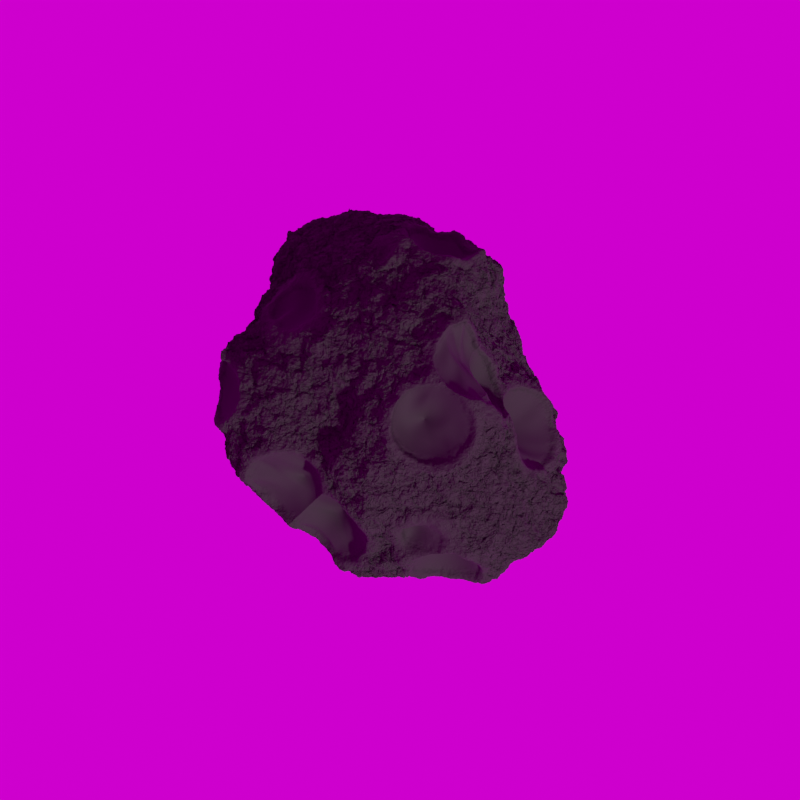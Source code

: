 # Source: SmallAsteroid.blend  (saved by Blender 2.92.15; exported with 4.5.12 LTS)
import bpy
from mathutils import Matrix  # noqa: F401  (used for matrix-valued properties, if any)

bpy.ops.wm.read_factory_settings(use_empty=True)
scene = bpy.context.scene
scene.name = 'Scene'

# ---- collections
col_collection = bpy.data.collections.new('Collection'); scene.collection.children.link(col_collection)

# ---- images (referenced by path relative to the original .blend; pixels are not part of the script)
import os
ASSET_DIR = os.environ.get("B2B_ASSET_DIR", "")  # directory of the original .blend (textures are referenced by path, not embedded)
HERE = os.path.dirname(os.path.abspath(__file__))  # packed textures are extracted next to this script under _unpacked/

def load_image(name, relpath, width, height, colorspace="sRGB"):
    """Load a texture the original file referenced (path relative to the .blend, or extracted next to this script)."""
    p = next((c for c in (os.path.join(HERE, relpath), os.path.join(ASSET_DIR, relpath)) if relpath and os.path.exists(c)), "")
    if p:
        img = bpy.data.images.load(p, check_existing=True)
        img.name = name
    else:  # same state as the original file: an image datablock whose file is absent (Cycles renders it pink)
        img = bpy.data.images.new(name, width, height)
        img.source = "FILE"
        img.filepath = "//" + (relpath or name)
    img.colorspace_settings.name = colorspace
    return img
img_cannon_4k_exr = load_image('cannon_4k.exr', 'cannon_4k.exr', 1024, 1024, 'Linear Rec.709')

# ---- materials (node trees are filled in below, after node groups)
mat_material = bpy.data.materials.new('Material')
mat_material.displacement_method = 'DISPLACEMENT'
mat_material.alpha_threshold = 0.0
mat_material.line_color = (0.0, 0.0, 0.0, 1.0)

# ---- node groups
ng_nodegroup = bpy.data.node_groups.new('NodeGroup', 'ShaderNodeTree')
_s = ng_nodegroup.interface.new_socket(name='Vector', in_out='OUTPUT', socket_type='NodeSocketVector')
_s.min_value = 0.0
_s.max_value = 0.0
_N = ng_nodegroup.nodes; _L = ng_nodegroup.links
n0 = _N.new('ShaderNodeTexCoord'); n0.name = 'Texture Coordinate'; n0.location = (-221, 12)
n1 = _N.new('ShaderNodeVectorMath'); n1.name = 'Vector Math.001'; n1.location = (221, -12)
n1.operation = 'SCALE'
n1.inputs[3].default_value = 2.0
n2 = _N.new('ShaderNodeVectorMath'); n2.name = 'Vector Math'; n2.location = (-2, 7)
n2.inputs[1].default_value = (-0.5, -0.5, -0.5)
n3 = _N.new('NodeGroupInput'); n3.name = 'Group Input'; n3.location = (-421, 0)
n4 = _N.new('NodeGroupOutput'); n4.name = 'Group Output'; n4.location = (411, 0)
_L.new(n1.outputs[0], n4.inputs[0])
_L.new(n0.outputs[0], n2.inputs[0])
_L.new(n2.outputs[0], n1.inputs[0])
n4.is_active_output = True

# ---- material node trees
mat_material.use_nodes = True; mat_material.node_tree.nodes.clear()
_N = mat_material.node_tree.nodes; _L = mat_material.node_tree.links
n0 = _N.new('ShaderNodeDisplacement'); n0.name = 'Displacement'; n0.location = (109, 144)
n0.inputs[1].default_value = 0.0
n0.inputs[2].default_value = -0.5
n1 = _N.new('ShaderNodeVectorMath'); n1.name = 'Vector Math.002'; n1.location = (-720, 300)
n1.operation = 'MULTIPLY'
n1.inputs[1].default_value = (1.0, 1.0, 0.8)
n2 = _N.new('ShaderNodeTexVoronoi'); n2.name = 'Voronoi Texture'; n2.location = (-540, 80)
n2.inputs[2].default_value = 1.4
n3 = _N.new('ShaderNodeVectorMath'); n3.name = 'Vector Math'; n3.location = (-900, 300)
n3.operation = 'NORMALIZE'
n4 = _N.new('ShaderNodeGroup'); n4.name = 'Group'; n4.location = (-1080, 300)
n4.label = 'Coords'
n4.node_tree = ng_nodegroup
n5 = _N.new('ShaderNodeRGBCurve'); n5.name = 'RGB Curves'; n5.location = (-184, 128)
_c = n5.mapping.curves[3]
while len(_c.points) > 2: _c.points.remove(_c.points[-1])
_c.points[0].location = (0.0, 0.08125); _c.points[0].handle_type = 'AUTO'
_c.points[1].location = (0.09545, 0.05); _c.points[1].handle_type = 'AUTO'
_p = _c.points.new(0.12727, 0.1375); _p.handle_type = 'AUTO'
_p = _c.points.new(0.30455, 0.3375); _p.handle_type = 'AUTO'
_p = _c.points.new(0.65909, 0.55625); _p.handle_type = 'AUTO'
_p = _c.points.new(1.0, 0.63125); _p.handle_type = 'AUTO'
n5.mapping.update()
n6 = _N.new('ShaderNodeTexNoise'); n6.name = 'Noise Texture'; n6.location = (-720, 80)
n6.inputs[2].default_value = 0.45
n6.inputs[3].default_value = 4.0
n7 = _N.new('ShaderNodeOutputMaterial'); n7.name = 'Material Output'; n7.location = (1822, 150)
n8 = _N.new('ShaderNodeVectorMath'); n8.name = 'Vector Math.001'; n8.location = (1662, 70)
n8.width = 127
n8.operation = 'SUBTRACT'
n9 = _N.new('ShaderNodeGroup'); n9.name = 'Group.001'; n9.location = (1482, -10)
n9.label = 'Coords'
n9.node_tree = ng_nodegroup
n10 = _N.new('ShaderNodeBsdfPrincipled'); n10.name = 'Principled BSDF'; n10.location = (1424, 708)
n10.distribution = 'GGX'
n10.subsurface_method = 'BURLEY'
n10.inputs[2].default_value = 0.85
n10.inputs[3].default_value = 1.45
n10.inputs[27].default_value = (0.0, 0.0, 0.0, 1.0)
n10.inputs[28].default_value = 1.0
n11 = _N.new('ShaderNodeMix'); n11.name = 'Mix'; n11.location = (-540, 300)
n11.data_type = 'RGBA'
n11.blend_type = 'LINEAR_LIGHT'
n11.inputs[0].default_value = 0.7833
n12 = _N.new('ShaderNodeMix'); n12.name = 'Mix.001'; n12.location = (737, 164)
n12.data_type = 'RGBA'
n12.blend_type = 'LINEAR_LIGHT'
n13 = _N.new('ShaderNodeVectorMath'); n13.name = 'Vector Math.003'; n13.location = (367, 234)
n14 = _N.new('ShaderNodeMath'); n14.name = 'Math'; n14.location = (-360, 80)
n14.operation = 'SUBTRACT'
n14.use_clamp = True
n14.inputs[0].default_value = 0.45
n14.inputs[2].default_value = 0.0
n15 = _N.new('ShaderNodeMath'); n15.name = 'Math.001'; n15.location = (131, -67)
n15.operation = 'SUBTRACT'
n15.use_clamp = True
n15.inputs[0].default_value = 0.16
n15.inputs[2].default_value = 0.0
n16 = _N.new('ShaderNodeMath'); n16.name = 'Math.002'; n16.location = (321, -57)
n16.operation = 'MULTIPLY'
n16.inputs[1].default_value = 0.4
n16.inputs[2].default_value = 0.0
n17 = _N.new('ShaderNodeTexNoise'); n17.name = 'Noise Texture.001'; n17.location = (589, -58)
n17.inputs[2].default_value = 10.0
n17.inputs[3].default_value = 16.0
n17.inputs[4].default_value = 0.6
n18 = _N.new('ShaderNodeAmbientOcclusion'); n18.name = 'Ambient Occlusion'; n18.location = (861, 630)
n19 = _N.new('ShaderNodeValToRGB'); n19.name = 'ColorRamp'; n19.location = (1103, 626)
while len(n19.color_ramp.elements) > 1: n19.color_ramp.elements.remove(n19.color_ramp.elements[-1])
n19.color_ramp.elements[0].position = 0.7364; n19.color_ramp.elements[0].color = (0.01401, 0.01052, 0.01052, 1.0)
_e = n19.color_ramp.elements.new(1.0); _e.color = (0.01152, 0.00974, 0.008677, 1.0)
_L.new(n10.outputs[0], n7.inputs[0])
_L.new(n4.outputs[0], n3.inputs[0])
_L.new(n3.outputs[0], n1.inputs[0])
_L.new(n9.outputs[0], n8.inputs[1])
_L.new(n1.outputs[0], n11.inputs[6])
_L.new(n1.outputs[0], n6.inputs[0])
_L.new(n6.outputs[1], n11.inputs[7])
_L.new(n11.outputs[2], n2.inputs[0])
_L.new(n8.outputs[0], n7.inputs[2])
_L.new(n13.outputs[0], n12.inputs[6])
_L.new(n2.outputs[0], n14.inputs[1])
_L.new(n11.outputs[2], n13.inputs[0])
_L.new(n0.outputs[0], n13.inputs[1])
_L.new(n14.outputs[0], n5.inputs[1])
_L.new(n5.outputs[0], n0.inputs[0])
_L.new(n12.outputs[2], n8.inputs[0])
_L.new(n17.outputs[1], n12.inputs[7])
_L.new(n13.outputs[0], n17.inputs[0])
_L.new(n14.outputs[0], n15.inputs[1])
_L.new(n15.outputs[0], n16.inputs[0])
_L.new(n16.outputs[0], n12.inputs[0])
_L.new(n18.outputs[1], n19.inputs[0])
_L.new(n19.outputs[0], n10.inputs[0])
n7.is_active_output = True

# ---- world
world_world = bpy.data.worlds.new('World'); scene.world = world_world
world_world.use_nodes = True; world_world.node_tree.nodes.clear()
_N = world_world.node_tree.nodes; _L = world_world.node_tree.links
n0 = _N.new('ShaderNodeOutputWorld'); n0.name = 'World Output'; n0.location = (300, 300)
n1 = _N.new('ShaderNodeBackground'); n1.name = 'Background'; n1.location = (10, 300)
n2 = _N.new('ShaderNodeTexEnvironment'); n2.name = 'Environment Texture'; n2.location = (-376, 271)
n2.image = img_cannon_4k_exr
n3 = _N.new('ShaderNodeMapping'); n3.name = 'Mapping'; n3.location = (-644, 314)
n4 = _N.new('ShaderNodeTexCoord'); n4.name = 'Texture Coordinate'; n4.location = (-930, 293)
_L.new(n1.outputs[0], n0.inputs[0])
_L.new(n2.outputs[0], n1.inputs[0])
_L.new(n3.outputs[0], n2.inputs[0])
_L.new(n4.outputs[0], n3.inputs[0])
n0.is_active_output = True
world_world.color = (0.05088, 0.05088, 0.05088)
world_world.use_sun_shadow = False
world_world.sun_shadow_jitter_overblur = 0.0

# ---- cameras
cam_camera_001 = bpy.data.cameras.new('Camera.001')
cam_camera_001.type = 'ORTHO'
cam_camera_001.ortho_scale = 4.5

# ---- meshes
me_cube = bpy.data.meshes.new('Cube')
me_cube.from_pydata([(1.0, 1.0, 1.0), (1.0, 1.0, -1.0), (1.0, -1.0, 1.0), (1.0, -1.0, -1.0), (-1.0, 1.0, 1.0), (-1.0, 1.0, -1.0), (-1.0, -1.0, 1.0), (-1.0, -1.0, -1.0)], [], [(0, 4, 6, 2), (3, 2, 6, 7), (7, 6, 4, 5), (5, 1, 3, 7), (1, 0, 2, 3), (5, 4, 0, 1)])
me_cube.polygons.foreach_set('use_smooth', [True] * 6)
_uv = me_cube.uv_layers.new(name='UVMap')
_uv.uv.foreach_set('vector', [0.625, 0.5, 0.875, 0.5, 0.875, 0.75, 0.625, 0.75, 0.375, 0.75, 0.625, 0.75, 0.625, 1.0, 0.375, 1.0, 0.375, 0.0, 0.625, 0.0, 0.625, 0.25, 0.375, 0.25, 0.125, 0.5, 0.375, 0.5, 0.375, 0.75, 0.125, 0.75, 0.375, 0.5, 0.625, 0.5, 0.625, 0.75, 0.375, 0.75, 0.375, 0.25, 0.625, 0.25, 0.625, 0.5, 0.375, 0.5])
me_cube.materials.append(mat_material)
me_cube.use_remesh_preserve_volume = False
me_cube.use_remesh_preserve_attributes = False
me_cube.use_mirror_vertex_groups = False
me_cube.update()

# ---- objects
ob_cube = bpy.data.objects.new('Cube', me_cube)
ob_camera = bpy.data.objects.new('Camera', cam_camera_001)

# ---- transforms, parenting, visibility, modifiers, constraints
ob_cube.location = (0.0, 0.0, 0.0)
ob_cube.lock_rotations_4d = False
ob_cube.empty_display_type = 'ARROWS'
ob_cube.lineart.crease_threshold = 0.0
ob_cube.cycles.use_adaptive_subdivision = True
ob_cube.cycles.dicing_rate = 0.25
_m = ob_cube.modifiers.new('Subdivision', 'SUBSURF')
_m.uv_smooth = 'PRESERVE_CORNERS'
_m.subdivision_type = 'SIMPLE'
ob_camera.location = (0.0, 0.0, 6.5)
ob_camera.lineart.crease_threshold = 0.0

# ---- collection membership
col_collection.objects.link(ob_cube)
col_collection.objects.link(ob_camera)

# ---- scene / render settings (as saved in the file)
scene.camera = ob_camera
scene.frame_start = 1; scene.frame_end = 250; scene.frame_set(40)
scene.render.engine = 'CYCLES'
scene.render.resolution_x = 32
scene.render.resolution_y = 32
scene.render.film_transparent = True
scene.cycles.feature_set = 'EXPERIMENTAL'
scene.cycles.use_denoising = False
scene.cycles.samples = 128
scene.cycles.sampling_pattern = 'TABULATED_SOBOL'
scene.cycles.use_light_tree = False
scene.view_settings.view_transform = 'Filmic'
bpy.context.view_layer.update()

# ---- added for rendering (the .blend has no usable light): sun
light_auto_sun = bpy.data.lights.new('AutoSun', 'SUN')
light_auto_sun.energy = 3.0
light_auto_sun.angle = 0.0523599
ob_auto_sun = bpy.data.objects.new('AutoSun', light_auto_sun)
scene.collection.objects.link(ob_auto_sun)
ob_auto_sun.rotation_euler = (0.872665, 0.174533, 0.523599)
bpy.context.view_layer.update()
